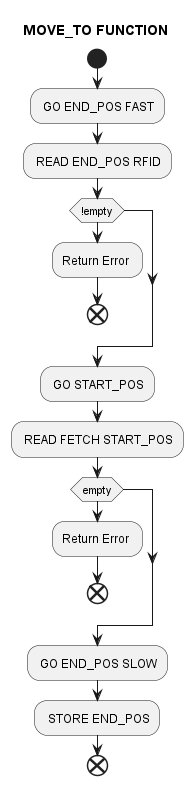

The diagram above was rendered by PlantUML. Its source (embedded in the PNG):
@startuml

title MOVE_TO FUNCTION
start
: GO END_POS FAST;
: READ END_POS RFID;
if (!empty) then 
    :Return Error ;
    end
endif
: GO START_POS;
: READ FETCH START_POS;
if (empty) then 
    :Return Error ;
    end
endif
: GO END_POS SLOW;
: STORE END_POS;

end

@enduml